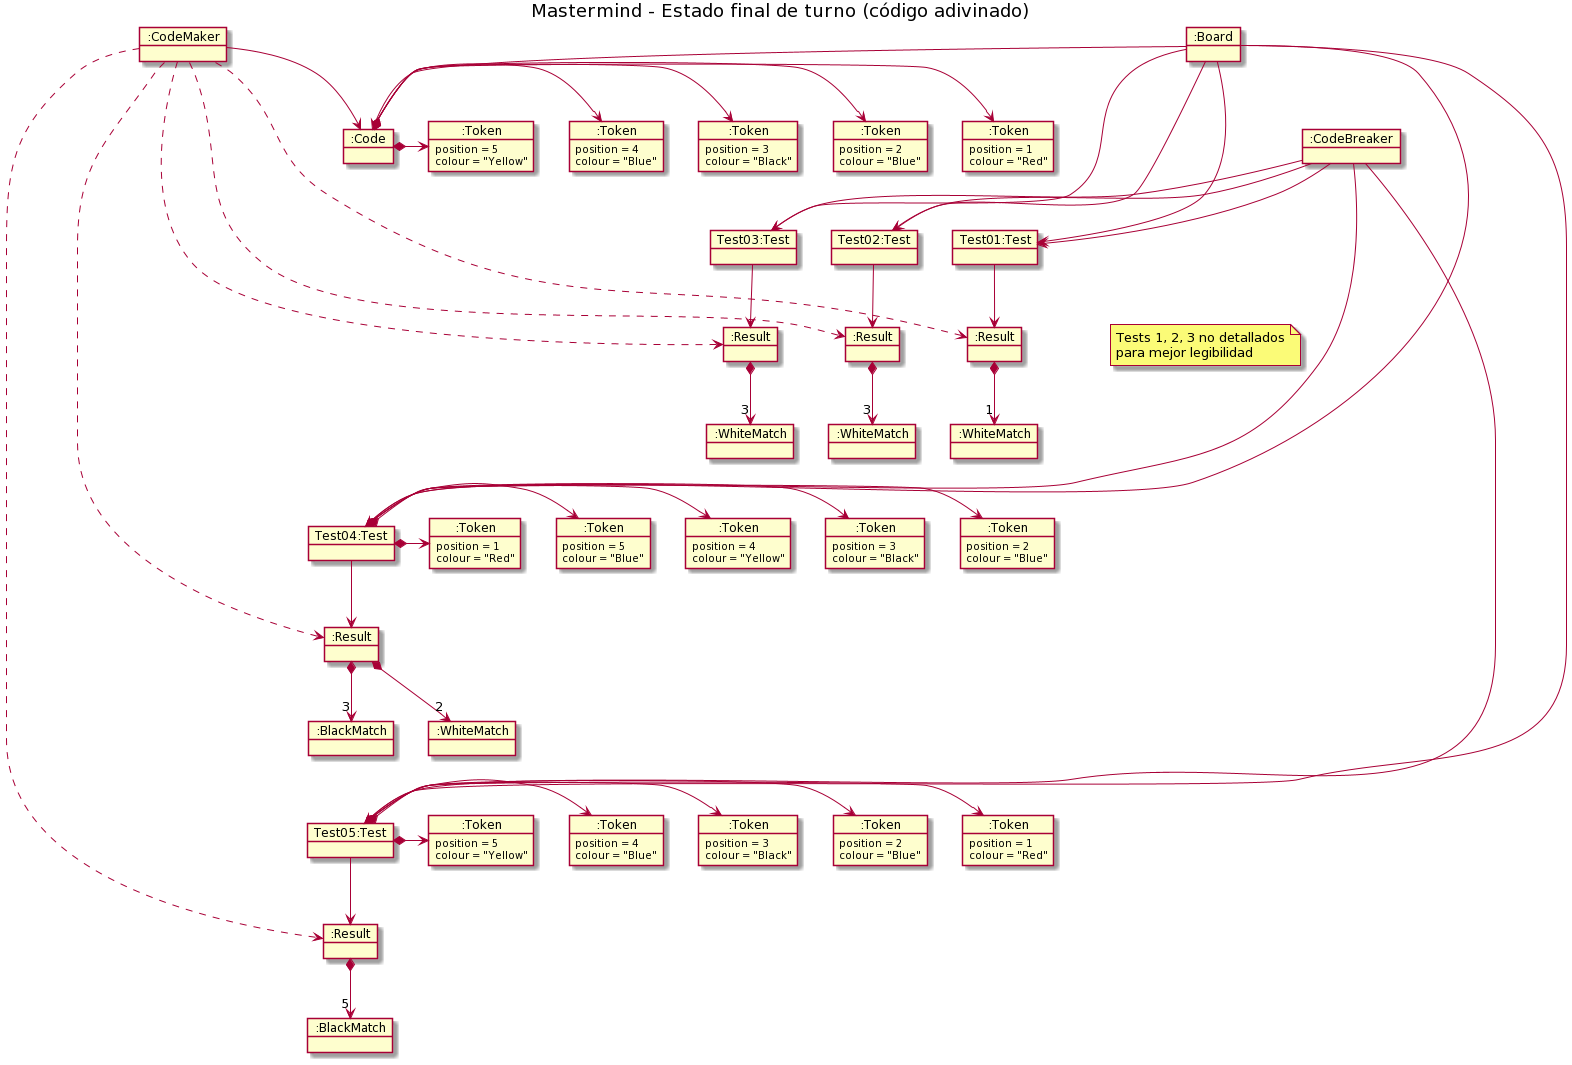

The diagram above was rendered by PlantUML. Its source (embedded in the PNG):
@startuml
title Mastermind - Estado final de turno (código adivinado)

'OBJECTS'
object ":Board" as Board
object ":CodeMaker" as CodeMaker
object ":CodeBreaker" as CodeBreaker
together {

    together {
        object "Test01:Test" as Test01
        object ":Result" as Result01
        object ":WhiteMatch" as WhiteMatch01
        object "Test02:Test" as Test02
        object ":Result" as Result02
        object ":WhiteMatch" as WhiteMatch02
        object "Test03:Test" as Test03
        object ":Result" as Result03
        object ":WhiteMatch" as WhiteMatch03
    }

    together {

        object "Test04:Test" as Test04
        object ":Token" as Token041 {
            position = 1
            colour = "Red"
        }
        object ":Token" as Token042 {
            position = 2
            colour = "Blue"
        }
        object ":Token" as Token043 {
            position = 3
            colour = "Black"
        }
        object ":Token" as Token044 {
            position = 4
            colour = "Yellow"
        }
        object ":Token" as Token045 {
            position = 5
            colour = "Blue"
        }
        object ":Result" as Result04
        object ":BlackMatch" as BlackMatch04
        object ":WhiteMatch" as WhiteMatch04
    }
    together {
        object "Test05:Test" as Test05
        object ":Token" as Token051 {
            position = 1
            colour = "Red"
        }
        object ":Token" as Token052 {
            position = 2
            colour = "Blue"
        }
        object ":Token" as Token053 {
            position = 3
            colour = "Black"
        }
        object ":Token" as Token054 {
            position = 4
            colour = "Blue"
        }
        object ":Token" as Token055 {
            position = 5
            colour = "Yellow"
        }
        object ":Result" as Result05
        object ":BlackMatch" as BlackMatch05
    }

    together {
        object ":Code" as Code
        object ":Token" as Token001 {
            position = 1
            colour = "Red"
        }
        object ":Token" as Token002 {
            position = 2
            colour = "Blue"
        }
        object ":Token" as Token003 {
            position = 3
            colour = "Black"
        }
        object ":Token" as Token004 {
            position = 4
            colour = "Blue"
        }
        object ":Token" as Token005 {
            position = 5
            colour = "Yellow"
        }
    }
}



'RELATIONSHIPS'
Board --> Code
Board --> Test01
Board --> Test02
Board --> Test03
Board --> Test04
Board --> Test05

CodeMaker --> Code
CodeBreaker --> Test01
CodeBreaker --> Test02
CodeBreaker --> Test03
CodeBreaker --> Test04
CodeBreaker --> Test05
CodeMaker ..> Result01
CodeMaker ..> Result02
CodeMaker ..> Result03
CodeMaker ..> Result04
CodeMaker ..> Result05

'TEST LINE 01 RELATIONSHIPS'
Test01 --> Result01
Result01 *--> "1" WhiteMatch01

'TEST LINE 02 RELATIONSHIPS'
Test02 --> Result02
Result02 *--> "3" WhiteMatch02

'TEST LINE 03 RELATIONSHIPS'
Test03 --> Result03
Result03 *--> "3" WhiteMatch03

'TEST LINE 04 RELATIONSHIPS'
Test04 *-right-> Token041
Test04 *-right-> Token042
Test04 *-right-> Token043
Test04 *-right-> Token044
Test04 *-right-> Token045

Test04 --> Result04
Result04 *--> "3" BlackMatch04
Result04 *--> "2" WhiteMatch04


'TEST LINE 05 RELATIONSHIPS'

Test05 *-right-> Token051
Test05 *-right-> Token052
Test05 *-right-> Token053
Test05 *-right-> Token054
Test05 *-right-> Token055

Test05 --> Result05
Result05 *--> "5" BlackMatch05

'CODE LINE RELATIONSHIPS'

Code *-right-> Token001
Code *-right-> Token002
Code *-right-> Token003
Code *-right-> Token004
Code *-right-> Token005

note as N1
Tests 1, 2, 3 no detallados
para mejor legibilidad
end note

'FORCE LAYOUT'
Code -[hidden]-> Test03
Test01 -[hidden]-> Test04
WhiteMatch03 -[hidden]-> Test04
WhiteMatch04 -[hidden]-> Test05
Test03 -[hidden]- N1
@enduml